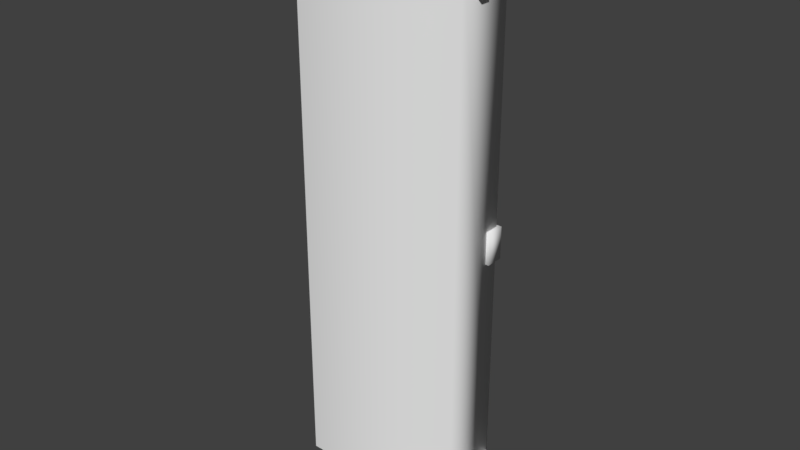 # Source: WeaponsCrate.blend  (saved by Blender 2.93.20; exported with 4.5.12 LTS)
import bpy
from mathutils import Matrix  # noqa: F401  (used for matrix-valued properties, if any)

bpy.ops.wm.read_factory_settings(use_empty=True)
scene = bpy.context.scene
scene.name = 'Scene'

# ---- collections
col_collection_1 = bpy.data.collections.new('Collection 1'); scene.collection.children.link(col_collection_1)

# ---- materials (node trees are filled in below, after node groups)
mat_material04 = bpy.data.materials.new('Material04')
mat_material04.alpha_threshold = 0.0
mat_material04.use_transparent_shadow = False
mat_material04.specular_color = (0.0, 0.0, 0.0)
mat_material04.roughness = 0.5

# ---- material node trees

# ---- world
world_world = bpy.data.worlds.new('World'); scene.world = world_world
world_world.color = (0.05088, 0.05088, 0.05088)
world_world.use_sun_shadow = False
world_world.sun_shadow_jitter_overblur = 0.0
world_world.cycles.sampling_method = 'MANUAL'

# ---- meshes
me_weaponscrate_ms3d_m = bpy.data.meshes.new('WeaponsCrate.ms3d.m')
me_weaponscrate_ms3d_m.from_pydata([(-8.545, -27.05, 5.634), (-8.545, -27.05, -0.04581), (-8.545, 26.91, -0.04581), (-8.545, 26.91, 5.634), (8.75, 22.27, 2.822), (8.452, 22.49, 2.728), (8.452, 22.27, 2.822), (8.452, 23.31, 2.728), (8.75, 22.49, 2.728), (8.88, 22.49, 2.842), (8.88, 22.34, 2.955), (8.75, 22.2, 2.955), (8.88, 22.34, 4.967), (8.75, 22.2, 4.967), (8.452, 22.2, 2.955), (8.452, 22.2, 4.967), (8.452, 22.27, 2.822), (8.88, 23.31, 2.842), (8.75, 23.31, 2.728), (8.452, 23.53, 2.822), (8.75, 23.53, 2.822), (8.88, 23.45, 2.955), (8.75, 23.6, 2.955), (8.88, 23.45, 4.967), (8.75, 23.6, 4.967), (8.452, 23.6, 4.967), (8.452, 23.6, 2.955), (8.452, 23.53, 2.822), (8.75, -22.49, 2.955), (8.452, -22.49, 2.955), (8.452, -22.49, 4.967), (8.75, -22.49, 4.967), (8.88, -22.34, 4.967), (8.88, -22.34, 2.955), (8.88, -22.49, 2.842), (8.88, -23.31, 2.842), (8.75, -23.31, 2.955), (8.88, -23.45, 2.955), (8.88, -23.45, 4.967), (8.75, -23.31, 4.967), (8.452, -23.31, 2.955), (8.452, -23.31, 4.967), (8.452, -22.2, 2.955), (8.75, -22.2, 4.967), (8.452, -22.2, 4.967), (8.75, -22.2, 2.955), (8.452, -22.27, 2.822), (8.75, -22.27, 2.822), (8.75, -22.49, 2.728), (8.75, -23.31, 2.728), (8.75, -23.53, 2.822), (8.452, -23.53, 2.822), (8.452, -23.31, 2.728), (8.452, -22.49, 2.728), (8.452, -22.27, 2.822), (8.452, -23.53, 2.822), (8.452, -23.6, 2.955), (8.75, -23.6, 2.955), (8.452, -23.6, 4.967), (8.75, -23.6, 4.967), (8.452, 22.49, 2.955), (8.452, 23.31, 2.955), (8.75, 23.31, 2.955), (8.75, 22.49, 2.955), (8.495, 26.91, 5.634), (8.495, 26.91, -0.04582), (8.495, -27.05, -0.04581), (8.495, -27.05, 5.634), (-8.545, 26.91, -0.04581), (-8.545, -27.05, -0.04581), (-8.545, -27.05, -0.04581), (-8.545, -27.05, 5.634), (8.495, -27.05, 5.634), (8.495, -27.05, -0.04581), (-8.545, 26.91, -0.04581), (8.495, 26.91, -0.04582), (8.954, -22.07, 1.808), (8.954, -23.73, 1.808), (8.954, -23.73, 2.74), (8.954, -22.07, 2.74), (8.459, -22.07, 1.808), (8.459, -23.73, 1.808), (8.459, -22.07, 2.74), (8.459, -22.07, 1.808), (8.459, -23.73, 2.74), (8.459, -22.07, 2.74), (8.459, -23.73, 1.808), (8.459, -23.73, 2.74), (8.75, -23.31, 2.955), (8.452, -23.31, 2.955), (8.452, -22.49, 2.955), (8.75, -22.49, 2.955), (8.954, -22.07, 4.892), (8.954, -23.73, 4.892), (8.954, -23.73, 5.437), (8.954, -22.07, 5.437), (8.459, -22.07, 4.892), (8.459, -23.73, 4.892), (8.459, -22.07, 5.437), (8.459, -22.07, 4.892), (8.459, -23.73, 5.437), (8.459, -22.07, 5.437), (8.459, -23.73, 4.892), (8.459, -23.73, 5.437), (-8.788, 25.18, 4.934), (-8.509, 25.18, 4.839), (-8.509, 25.18, 5.216), (-8.788, 25.18, 5.122), (-8.509, 22.23, 5.216), (-8.509, 22.23, 4.839), (-8.788, 22.23, 4.934), (-8.788, 22.23, 5.122), (-8.509, 25.18, 4.839), (-8.509, 22.23, 4.839), (-8.509, 25.18, 5.216), (-8.509, 22.23, 5.216), (-8.788, -25.18, 5.122), (-8.509, -25.18, 5.216), (-8.509, -25.18, 4.839), (-8.788, -25.18, 4.934), (-8.788, -22.23, 4.934), (-8.509, -22.23, 4.839), (-8.509, -22.23, 5.216), (-8.788, -22.23, 5.122), (-8.509, -25.18, 4.839), (-8.509, -22.23, 4.839), (-8.509, -22.23, 5.216), (-8.509, -25.18, 5.216), (8.299, -27.72, 4.763), (8.299, -28.69, 4.763), (-8.35, -28.69, 4.763), (-8.35, -27.72, 4.763), (8.299, -28.69, 2.522), (8.299, -27.72, 2.522), (-8.35, -27.72, 2.522), (-8.35, -28.69, 2.522), (8.299, -27.72, 4.763), (8.299, -27.72, 2.522), (-8.35, -27.72, 2.522), (-8.35, -27.72, 4.763), (8.299, -27.72, 4.763), (-8.35, -27.72, 4.763), (7.922, -26.9, 5.315), (7.922, -26.9, 0.2735), (7.922, -27.87, 0.2735), (7.922, -27.87, 5.315), (5.681, -27.87, 5.315), (5.681, -27.87, 0.2735), (5.681, -26.9, 0.2735), (5.681, -26.9, 5.315), (7.922, -26.9, 0.2735), (5.681, -26.9, 0.2735), (7.922, -26.9, 5.315), (5.681, -26.9, 5.315), (-7.973, -27.87, 0.2735), (-7.973, -26.9, 0.2735), (-7.973, -26.9, 5.315), (-7.973, -27.87, 5.315), (-5.732, -26.9, 0.2735), (-5.732, -27.87, 0.2735), (-5.732, -27.87, 5.315), (-5.732, -26.9, 5.315), (-5.732, -26.9, 0.2735), (-7.973, -26.9, 0.2735), (-7.973, -26.9, 5.315), (-5.732, -26.9, 5.315), (-7.973, 26.9, 5.315), (-7.973, 26.9, 0.2735), (-7.973, 27.87, 0.2735), (-7.973, 27.87, 5.315), (-5.732, 27.87, 5.315), (-5.732, 27.87, 0.2735), (-5.732, 26.9, 0.2735), (-5.732, 26.9, 5.315), (-7.973, 26.9, 0.2735), (-5.732, 26.9, 0.2735), (-7.973, 26.9, 5.315), (-5.732, 26.9, 5.315), (7.856, 1.548, 4.22), (8.826, 1.548, 4.22), (8.826, 1.548, 5.914), (7.856, 1.548, 5.914), (8.826, -1.548, 4.22), (7.856, -1.548, 4.22), (7.856, -1.548, 5.914), (8.826, -1.548, 5.914), (7.856, 1.548, 4.22), (7.856, -1.548, 4.22), (7.856, -1.548, 5.914), (7.856, 1.548, 5.914), (7.856, -1.548, 4.22), (7.856, 1.548, 4.22), (-8.788, 1.477, 4.934), (-8.509, 1.477, 4.839), (-8.509, 1.477, 5.216), (-8.788, 1.477, 5.122), (-8.509, -1.477, 5.216), (-8.509, -1.477, 4.839), (-8.788, -1.477, 4.934), (-8.788, -1.477, 5.122), (-8.509, 1.477, 4.839), (-8.509, -1.477, 4.839), (-8.509, 1.477, 5.216), (-8.509, -1.477, 5.216), (8.954, 23.73, 2.74), (8.954, 23.73, 1.808), (8.954, 22.07, 1.808), (8.954, 22.07, 2.74), (8.459, 23.73, 1.808), (8.459, 22.07, 1.808), (8.459, 22.07, 1.808), (8.459, 22.07, 2.74), (8.459, 22.07, 2.74), (8.459, 23.73, 2.74), (8.459, 23.73, 2.74), (8.459, 23.73, 1.808), (8.954, 23.73, 5.437), (8.954, 23.73, 4.892), (8.954, 22.07, 4.892), (8.954, 22.07, 5.437), (8.459, 23.73, 4.892), (8.459, 22.07, 4.892), (8.459, 22.07, 4.892), (8.459, 22.07, 5.437), (8.459, 22.07, 5.437), (8.459, 23.73, 5.437), (8.459, 23.73, 5.437), (8.459, 23.73, 4.892), (-8.35, 28.69, 4.763), (8.299, 28.69, 4.763), (8.299, 27.72, 4.763), (-8.35, 27.72, 4.763), (-8.35, 27.72, 2.522), (8.299, 27.72, 2.522), (8.299, 28.69, 2.522), (-8.35, 28.69, 2.522), (8.299, 27.72, 4.763), (8.299, 27.72, 2.522), (-8.35, 27.72, 4.763), (-8.35, 27.72, 2.522), (-8.35, 27.72, 4.763), (8.299, 27.72, 4.763), (7.922, 27.87, 0.2734), (7.922, 26.9, 0.2734), (7.922, 26.9, 5.315), (7.922, 27.87, 5.315), (5.681, 26.9, 0.2734), (5.681, 27.87, 0.2734), (5.681, 27.87, 5.315), (5.681, 26.9, 5.315), (5.681, 26.9, 0.2734), (7.922, 26.9, 0.2734), (7.922, 26.9, 5.315), (5.681, 26.9, 5.315), (8.452, 22.49, 4.967), (8.452, 22.49, 2.955), (8.75, 22.49, 2.955), (8.75, 22.49, 4.967), (8.75, 23.31, 2.955), (8.75, 23.31, 4.967), (8.452, 23.31, 2.955), (8.452, 23.31, 4.967)], [], [(0, 2, 1), (0, 3, 2), (4, 6, 5), (7, 8, 5), (4, 5, 8), (9, 4, 8), (10, 4, 9), (10, 11, 4), (12, 11, 10), (12, 13, 11), (13, 14, 11), (13, 15, 14), (16, 11, 14), (16, 4, 11), (8, 17, 9), (8, 18, 17), (7, 18, 8), (19, 18, 7), (19, 20, 18), (20, 17, 18), (17, 20, 21), (21, 20, 22), (22, 23, 21), (22, 24, 23), (25, 24, 22), (25, 22, 26), (26, 22, 20), (26, 20, 27), (28, 30, 29), (28, 31, 30), (32, 31, 28), (32, 28, 33), (34, 33, 28), (28, 35, 34), (28, 36, 35), (36, 37, 35), (36, 38, 37), (36, 39, 38), (40, 39, 36), (40, 41, 39), (42, 44, 43), (42, 43, 45), (45, 46, 42), (45, 47, 46), (45, 33, 47), (47, 33, 34), (47, 34, 48), (35, 48, 34), (35, 49, 48), (35, 50, 49), (49, 50, 51), (49, 51, 52), (48, 49, 52), (48, 52, 53), (53, 47, 48), (53, 54, 47), (45, 32, 33), (45, 43, 32), (50, 56, 55), (50, 57, 56), (57, 58, 56), (57, 59, 58), (38, 59, 57), (38, 57, 37), (50, 37, 57), (50, 35, 37), (60, 62, 61), (60, 63, 62), (64, 66, 65), (64, 67, 66), (68, 66, 69), (68, 65, 66), (70, 72, 71), (70, 73, 72), (0, 64, 3), (0, 67, 64), (3, 75, 74), (3, 64, 75), (76, 78, 77), (76, 79, 78), (76, 81, 80), (76, 77, 81), (79, 83, 82), (79, 76, 83), (78, 85, 84), (78, 79, 85), (77, 87, 86), (77, 78, 87), (88, 90, 89), (88, 91, 90), (92, 94, 93), (92, 95, 94), (92, 97, 96), (92, 93, 97), (95, 99, 98), (95, 92, 99), (94, 101, 100), (94, 95, 101), (93, 103, 102), (93, 94, 103), (104, 106, 105), (107, 106, 104), (108, 110, 109), (108, 111, 110), (112, 110, 104), (112, 113, 110), (104, 111, 107), (104, 110, 111), (107, 115, 114), (107, 111, 115), (116, 118, 117), (118, 116, 119), (120, 122, 121), (120, 123, 122), (120, 124, 119), (120, 125, 124), (123, 119, 116), (123, 120, 119), (126, 116, 127), (126, 123, 116), (128, 130, 129), (128, 131, 130), (132, 134, 133), (132, 135, 134), (132, 136, 129), (132, 137, 136), (135, 129, 130), (135, 132, 129), (138, 130, 139), (138, 135, 130), (133, 141, 140), (133, 134, 141), (142, 144, 143), (142, 145, 144), (146, 148, 147), (146, 149, 148), (144, 151, 150), (144, 147, 151), (152, 146, 145), (152, 153, 146), (145, 147, 144), (145, 146, 147), (154, 156, 155), (154, 157, 156), (158, 160, 159), (158, 161, 160), (162, 154, 163), (162, 159, 154), (160, 164, 157), (160, 165, 164), (159, 157, 154), (159, 160, 157), (166, 168, 167), (166, 169, 168), (170, 172, 171), (170, 173, 172), (168, 175, 174), (168, 171, 175), (176, 170, 169), (176, 177, 170), (169, 171, 168), (169, 170, 171), (178, 180, 179), (178, 181, 180), (182, 184, 183), (182, 185, 184), (182, 186, 179), (182, 187, 186), (185, 179, 180), (185, 182, 179), (188, 180, 189), (188, 185, 180), (190, 189, 191), (190, 188, 189), (192, 194, 193), (195, 194, 192), (196, 198, 197), (196, 199, 198), (200, 198, 192), (200, 201, 198), (192, 199, 195), (192, 198, 199), (195, 203, 202), (195, 199, 203), (204, 206, 205), (204, 207, 206), (208, 206, 209), (208, 205, 206), (210, 207, 211), (210, 206, 207), (212, 204, 213), (212, 207, 204), (214, 205, 215), (214, 204, 205), (216, 218, 217), (216, 219, 218), (220, 218, 221), (220, 217, 218), (222, 219, 223), (222, 218, 219), (224, 216, 225), (224, 219, 216), (226, 217, 227), (226, 216, 217), (228, 230, 229), (228, 231, 230), (232, 234, 233), (232, 235, 234), (236, 234, 229), (236, 237, 234), (229, 235, 228), (229, 234, 235), (228, 239, 238), (228, 235, 239), (240, 233, 241), (240, 232, 233), (242, 244, 243), (242, 245, 244), (246, 248, 247), (246, 249, 248), (250, 242, 251), (250, 247, 242), (248, 252, 245), (248, 253, 252), (247, 245, 242), (247, 248, 245), (254, 256, 255), (254, 257, 256), (256, 257, 12), (256, 12, 10), (10, 9, 256), (17, 256, 9), (17, 258, 256), (21, 258, 17), (23, 258, 21), (23, 259, 258), (259, 260, 258), (259, 261, 260)])
me_weaponscrate_ms3d_m.polygons.foreach_set('use_smooth', [True] * 238)
_k = set([(0, 1), (0, 67), (1, 2), (2, 3), (3, 74), (4, 6), (4, 16), (5, 6), (5, 7), (7, 19), (12, 13), (12, 257), (13, 15), (14, 15), (14, 16), (19, 20), (20, 27), (23, 24), (23, 259), (24, 25), (25, 26), (26, 27), (28, 29), (28, 36), (29, 30), (30, 31), (31, 32), (32, 43), (36, 40), (38, 39), (38, 59), (39, 41), (40, 41), (42, 44), (42, 46), (43, 44), (46, 47), (47, 54), (50, 51), (50, 55), (51, 52), (52, 53), (53, 54), (55, 56), (56, 58), (58, 59), (60, 61), (60, 63), (61, 62), (62, 63), (64, 65), (64, 75), (65, 68), (66, 67), (66, 69), (68, 69), (70, 71), (70, 73), (71, 72), (72, 73), (74, 75), (76, 80), (76, 83), (77, 81), (77, 86), (78, 84), (78, 87), (79, 82), (79, 85), (80, 81), (82, 83), (84, 85), (86, 87), (88, 89), (88, 91), (89, 90), (90, 91), (92, 96), (92, 99), (93, 97), (93, 102), (94, 100), (94, 103), (95, 98), (95, 101), (96, 97), (98, 99), (100, 101), (102, 103), (104, 105), (104, 112), (105, 106), (106, 107), (107, 114), (108, 109), (108, 111), (109, 110), (110, 113), (111, 115), (112, 113), (114, 115), (116, 117), (116, 127), (117, 118), (118, 119), (119, 124), (120, 121), (120, 125), (121, 122), (122, 123), (123, 126), (124, 125), (126, 127), (128, 129), (128, 131), (129, 136), (130, 131), (130, 139), (132, 133), (132, 137), (133, 140), (134, 135), (134, 141), (135, 138), (136, 137), (138, 139), (140, 141), (142, 143), (142, 145), (143, 144), (144, 150), (145, 152), (146, 149), (146, 153), (147, 148), (147, 151), (148, 149), (150, 151), (152, 153), (154, 155), (154, 163), (155, 156), (156, 157), (157, 164), (158, 159), (158, 161), (159, 162), (160, 161), (160, 165), (162, 163), (164, 165), (166, 167), (166, 169), (167, 168), (168, 174), (169, 176), (170, 173), (170, 177), (171, 172), (171, 175), (172, 173), (174, 175), (176, 177), (178, 179), (178, 181), (179, 186), (180, 181), (180, 189), (182, 183), (182, 187), (183, 184), (184, 185), (185, 188), (186, 187), (188, 190), (189, 191), (190, 191), (192, 193), (192, 200), (193, 194), (194, 195), (195, 202), (196, 197), (196, 199), (197, 198), (198, 201), (199, 203), (200, 201), (202, 203), (204, 213), (204, 214), (205, 208), (205, 215), (206, 209), (206, 210), (207, 211), (207, 212), (208, 209), (210, 211), (212, 213), (214, 215), (216, 225), (216, 226), (217, 220), (217, 227), (218, 221), (218, 222), (219, 223), (219, 224), (220, 221), (222, 223), (224, 225), (226, 227), (228, 231), (228, 238), (229, 230), (229, 236), (230, 231), (232, 235), (232, 240), (233, 234), (233, 241), (234, 237), (235, 239), (236, 237), (238, 239), (240, 241), (242, 243), (242, 251), (243, 244), (244, 245), (245, 252), (246, 247), (246, 249), (247, 250), (248, 249), (248, 253), (250, 251), (252, 253), (254, 255), (254, 257), (255, 256), (256, 258), (258, 260), (259, 261), (260, 261)])
me_weaponscrate_ms3d_m.attributes.new('sharp_edge', 'BOOLEAN', 'EDGE').data.foreach_set('value', [ (min(e.vertices), max(e.vertices)) in _k for e in me_weaponscrate_ms3d_m.edges])
_uv = me_weaponscrate_ms3d_m.uv_layers.new(name='ms3d_uv_layer')
_uv.uv.foreach_set('vector', [0.1059, -0.007843, 0.007843, -0.898, 0.007843, -0.007843, 0.1059, -0.007843, 0.1059, -0.898, 0.007843, -0.898, 0.8196, -0.1412, 0.8196, -0.1569, 0.8314, -0.1569, 0.8667, -0.1569, 0.8314, -0.1412, 0.8314, -0.1569, 0.8196, -0.1412, 0.8314, -0.1569, 0.8314, -0.1412, 0.8314, -0.1333, 0.8196, -0.1412, 0.8314, -0.1412, 0.8275, -0.1294, 0.8196, -0.1412, 0.8314, -0.1333, 0.8275, -0.1294, 0.8196, -0.1294, 0.8196, -0.1412, 0.8275, -0.03529, 0.8196, -0.1294, 0.8275, -0.1294, 0.8275, -0.03529, 0.8196, -0.03529, 0.8196, -0.1294, 0.8196, -0.03529, 0.8078, -0.1294, 0.8196, -0.1294, 0.8196, -0.03529, 0.8078, -0.03529, 0.8078, -0.1294, 0.8078, -0.1412, 0.8196, -0.1294, 0.8078, -0.1294, 0.8078, -0.1412, 0.8196, -0.1412, 0.8196, -0.1294, 0.8314, -0.1412, 0.8667, -0.1333, 0.8314, -0.1333, 0.8314, -0.1412, 0.8667, -0.1412, 0.8667, -0.1333, 0.8667, -0.1569, 0.8667, -0.1412, 0.8314, -0.1412, 0.8784, -0.1569, 0.8667, -0.1412, 0.8667, -0.1569, 0.8784, -0.1569, 0.8784, -0.1412, 0.8667, -0.1412, 0.8784, -0.1412, 0.8667, -0.1333, 0.8667, -0.1412, 0.8667, -0.1333, 0.8784, -0.1412, 0.8706, -0.1294, 0.8706, -0.1294, 0.8784, -0.1412, 0.8784, -0.1294, 0.8784, -0.1294, 0.8706, -0.03529, 0.8706, -0.1294, 0.8784, -0.1294, 0.8784, -0.03529, 0.8706, -0.03529, 0.8902, -0.03529, 0.8784, -0.03529, 0.8784, -0.1294, 0.8902, -0.03529, 0.8784, -0.1294, 0.8902, -0.1294, 0.8902, -0.1294, 0.8784, -0.1294, 0.8784, -0.1412, 0.8902, -0.1294, 0.8784, -0.1412, 0.8902, -0.1412, 0.8314, -0.1294, 0.8471, -0.03529, 0.8471, -0.1294, 0.8314, -0.1294, 0.8314, -0.03529, 0.8471, -0.03529, 0.8275, -0.03529, 0.8314, -0.03529, 0.8314, -0.1294, 0.8275, -0.03529, 0.8314, -0.1294, 0.8275, -0.1294, 0.8314, -0.1333, 0.8275, -0.1294, 0.8314, -0.1294, 0.8314, -0.1294, 0.8667, -0.1333, 0.8314, -0.1333, 0.8314, -0.1294, 0.8667, -0.1294, 0.8667, -0.1333, 0.8667, -0.1294, 0.8706, -0.1294, 0.8667, -0.1333, 0.8667, -0.1294, 0.8706, -0.03529, 0.8706, -0.1294, 0.8667, -0.1294, 0.8667, -0.03529, 0.8706, -0.03529, 0.851, -0.1294, 0.8667, -0.03529, 0.8667, -0.1294, 0.851, -0.1294, 0.851, -0.03529, 0.8667, -0.03529, 0.8078, -0.1294, 0.8078, -0.03529, 0.8196, -0.03529, 0.8078, -0.1294, 0.8196, -0.03529, 0.8196, -0.1294, 0.8196, -0.1294, 0.8078, -0.1412, 0.8078, -0.1294, 0.8196, -0.1294, 0.8196, -0.1412, 0.8078, -0.1412, 0.8196, -0.1294, 0.8275, -0.1294, 0.8196, -0.1412, 0.8196, -0.1412, 0.8275, -0.1294, 0.8314, -0.1333, 0.8196, -0.1412, 0.8314, -0.1333, 0.8314, -0.1412, 0.8667, -0.1333, 0.8314, -0.1412, 0.8314, -0.1333, 0.8667, -0.1333, 0.8667, -0.1412, 0.8314, -0.1412, 0.8667, -0.1333, 0.8784, -0.1412, 0.8667, -0.1412, 0.8667, -0.1412, 0.8784, -0.1412, 0.8784, -0.1569, 0.8667, -0.1412, 0.8784, -0.1569, 0.8667, -0.1569, 0.8314, -0.1412, 0.8667, -0.1412, 0.8667, -0.1569, 0.8314, -0.1412, 0.8667, -0.1569, 0.8314, -0.1569, 0.8314, -0.1569, 0.8196, -0.1412, 0.8314, -0.1412, 0.8314, -0.1569, 0.8196, -0.1569, 0.8196, -0.1412, 0.8196, -0.1294, 0.8275, -0.03529, 0.8275, -0.1294, 0.8196, -0.1294, 0.8196, -0.03529, 0.8275, -0.03529, 0.8784, -0.1412, 0.8902, -0.1294, 0.8902, -0.1412, 0.8784, -0.1412, 0.8784, -0.1294, 0.8902, -0.1294, 0.8784, -0.1294, 0.8902, -0.03529, 0.8902, -0.1294, 0.8784, -0.1294, 0.8784, -0.03529, 0.8902, -0.03529, 0.8706, -0.03529, 0.8784, -0.03529, 0.8784, -0.1294, 0.8706, -0.03529, 0.8784, -0.1294, 0.8706, -0.1294, 0.8784, -0.1412, 0.8706, -0.1294, 0.8784, -0.1294, 0.8784, -0.1412, 0.8667, -0.1333, 0.8706, -0.1294, 0.8314, -0.01569, 0.8667, -0.03137, 0.8667, -0.01569, 0.8314, -0.01569, 0.8314, -0.03137, 0.8667, -0.03137, 0.4039, -0.898, 0.502, -0.007843, 0.502, -0.898, 0.4039, -0.898, 0.4039, -0.007843, 0.502, -0.007843, 0.7961, -0.898, 0.502, -0.007843, 0.7961, -0.007843, 0.7961, -0.898, 0.502, -0.898, 0.502, -0.007843, 0.1059, -0.9961, 0.4039, -0.898, 0.1059, -0.898, 0.1059, -0.9961, 0.4039, -0.9961, 0.4039, -0.898, 0.1059, -0.007843, 0.4039, -0.898, 0.1059, -0.898, 0.1059, -0.007843, 0.4039, -0.007843, 0.4039, -0.898, 0.1059, -0.898, 0.4039, -0.9961, 0.1059, -0.9961, 0.1059, -0.898, 0.4039, -0.898, 0.4039, -0.9961, 0.9216, -0.02745, 0.9765, -0.04706, 0.9765, -0.02745, 0.9216, -0.02745, 0.9216, -0.04706, 0.9765, -0.04706, 0.9216, -0.02745, 0.9765, -0.007843, 0.9216, -0.007843, 0.9216, -0.02745, 0.9765, -0.02745, 0.9765, -0.007843, 0.9216, -0.04706, 0.9059, -0.02745, 0.9059, -0.04706, 0.9216, -0.04706, 0.9216, -0.02745, 0.9059, -0.02745, 0.9765, -0.04706, 0.9216, -0.06274, 0.9765, -0.06274, 0.9765, -0.04706, 0.9216, -0.04706, 0.9216, -0.06274, 0.9765, -0.02745, 0.9922, -0.04706, 0.9922, -0.02745, 0.9765, -0.02745, 0.9765, -0.04706, 0.9922, -0.04706, 0.8667, -0.03137, 0.8314, -0.01569, 0.8667, -0.01569, 0.8667, -0.03137, 0.8314, -0.03137, 0.8314, -0.01569, 0.9216, -0.0902, 0.9765, -0.1059, 0.9765, -0.0902, 0.9216, -0.0902, 0.9216, -0.1059, 0.9765, -0.1059, 0.9216, -0.0902, 0.9765, -0.07059, 0.9216, -0.07059, 0.9216, -0.0902, 0.9765, -0.0902, 0.9765, -0.07059, 0.9216, -0.1059, 0.9059, -0.0902, 0.9059, -0.1059, 0.9216, -0.1059, 0.9216, -0.0902, 0.9059, -0.0902, 0.9765, -0.1059, 0.9216, -0.1255, 0.9765, -0.1255, 0.9765, -0.1059, 0.9216, -0.1059, 0.9216, -0.1255, 0.9765, -0.0902, 0.9922, -0.1059, 0.9922, -0.0902, 0.9765, -0.0902, 0.9765, -0.1059, 0.9922, -0.1059, 0.9725, -0.8118, 0.9882, -0.8275, 0.9686, -0.8275, 0.9843, -0.8118, 0.9882, -0.8275, 0.9725, -0.8118, 0.9882, -0.6706, 0.9725, -0.6863, 0.9686, -0.6706, 0.9882, -0.6706, 0.9843, -0.6863, 0.9725, -0.6863, 0.9608, -0.8118, 0.9725, -0.6863, 0.9725, -0.8118, 0.9608, -0.8118, 0.9608, -0.6863, 0.9725, -0.6863, 0.9725, -0.8118, 0.9843, -0.6863, 0.9843, -0.8118, 0.9725, -0.8118, 0.9725, -0.6863, 0.9843, -0.6863, 0.9843, -0.8118, 0.9922, -0.6863, 0.9922, -0.8118, 0.9843, -0.8118, 0.9843, -0.6863, 0.9922, -0.6863, 0.9843, -0.9765, 0.9686, -0.9882, 0.9882, -0.9882, 0.9686, -0.9882, 0.9843, -0.9765, 0.9725, -0.9765, 0.9725, -0.8471, 0.9882, -0.8353, 0.9686, -0.8353, 0.9725, -0.8471, 0.9843, -0.8471, 0.9882, -0.8353, 0.9725, -0.8471, 0.9608, -0.9765, 0.9725, -0.9765, 0.9725, -0.8471, 0.9608, -0.8471, 0.9608, -0.9765, 0.9843, -0.8471, 0.9725, -0.9765, 0.9843, -0.9765, 0.9843, -0.8471, 0.9725, -0.8471, 0.9725, -0.9765, 0.9961, -0.8471, 0.9843, -0.9765, 0.9961, -0.9765, 0.9961, -0.8471, 0.9843, -0.8471, 0.9843, -0.9765, 0.9569, -0.9725, 0.9373, -0.6588, 0.9373, -0.9725, 0.9569, -0.9725, 0.9569, -0.6588, 0.9373, -0.6588, 0.8941, -0.9725, 0.8784, -0.6588, 0.8784, -0.9725, 0.8941, -0.9725, 0.8941, -0.6588, 0.8784, -0.6588, 0.8941, -0.9725, 0.9373, -0.9882, 0.9373, -0.9725, 0.8941, -0.9725, 0.8941, -0.9882, 0.9373, -0.9882, 0.8941, -0.6588, 0.9373, -0.9725, 0.9373, -0.6588, 0.8941, -0.6588, 0.8941, -0.9725, 0.9373, -0.9725, 0.8941, -0.6392, 0.9373, -0.6588, 0.9373, -0.6392, 0.8941, -0.6392, 0.8941, -0.6588, 0.9373, -0.6588, 0.8784, -0.9725, 0.8353, -0.6588, 0.8353, -0.9725, 0.8784, -0.9725, 0.8784, -0.6588, 0.8353, -0.6588, 0.7098, -0.9882, 0.8039, -0.9686, 0.8039, -0.9882, 0.7098, -0.9882, 0.7098, -0.9686, 0.8039, -0.9686, 0.7098, -0.9255, 0.8039, -0.9059, 0.8039, -0.9255, 0.7098, -0.9255, 0.7098, -0.9059, 0.8039, -0.9059, 0.8039, -0.9686, 0.8235, -0.9255, 0.8235, -0.9686, 0.8039, -0.9686, 0.8039, -0.9255, 0.8235, -0.9255, 0.6902, -0.9686, 0.7098, -0.9255, 0.7098, -0.9686, 0.6902, -0.9686, 0.6902, -0.9255, 0.7098, -0.9255, 0.7098, -0.9686, 0.8039, -0.9255, 0.8039, -0.9686, 0.7098, -0.9686, 0.7098, -0.9255, 0.8039, -0.9255, 0.6627, -0.9686, 0.5686, -0.9882, 0.6627, -0.9882, 0.6627, -0.9686, 0.5686, -0.9686, 0.5686, -0.9882, 0.6627, -0.9098, 0.5686, -0.9255, 0.6627, -0.9255, 0.6627, -0.9098, 0.5686, -0.9098, 0.5686, -0.9255, 0.6824, -0.9255, 0.6627, -0.9686, 0.6824, -0.9686, 0.6824, -0.9255, 0.6627, -0.9255, 0.6627, -0.9686, 0.5686, -0.9255, 0.549, -0.9686, 0.5686, -0.9686, 0.5686, -0.9255, 0.549, -0.9255, 0.549, -0.9686, 0.6627, -0.9255, 0.5686, -0.9686, 0.6627, -0.9686, 0.6627, -0.9255, 0.5686, -0.9255, 0.5686, -0.9686, 0.5686, -0.9882, 0.6627, -0.9686, 0.6627, -0.9882, 0.5686, -0.9882, 0.5686, -0.9686, 0.6627, -0.9686, 0.5686, -0.9255, 0.6627, -0.9098, 0.6627, -0.9255, 0.5686, -0.9255, 0.5686, -0.9098, 0.6627, -0.9098, 0.6627, -0.9686, 0.6824, -0.9255, 0.6824, -0.9686, 0.6627, -0.9686, 0.6627, -0.9255, 0.6824, -0.9255, 0.549, -0.9686, 0.5686, -0.9255, 0.5686, -0.9686, 0.549, -0.9686, 0.549, -0.9255, 0.5686, -0.9255, 0.5686, -0.9686, 0.6627, -0.9255, 0.6627, -0.9686, 0.5686, -0.9686, 0.5686, -0.9255, 0.6627, -0.9255, 0.8314, -0.1647, 0.8627, -0.1882, 0.8314, -0.1882, 0.8314, -0.1647, 0.8627, -0.1647, 0.8627, -0.1882, 0.8314, -0.2667, 0.8627, -0.2902, 0.8314, -0.2902, 0.8314, -0.2667, 0.8627, -0.2667, 0.8627, -0.2902, 0.8314, -0.2667, 0.8078, -0.1882, 0.8314, -0.1882, 0.8314, -0.2667, 0.8078, -0.2667, 0.8078, -0.1882, 0.8627, -0.2667, 0.8314, -0.1882, 0.8627, -0.1882, 0.8627, -0.2667, 0.8314, -0.2667, 0.8314, -0.1882, 0.8863, -0.2667, 0.8627, -0.1882, 0.8863, -0.1882, 0.8863, -0.2667, 0.8627, -0.2667, 0.8627, -0.1882, 0.9216, -0.2667, 0.8863, -0.1882, 0.9216, -0.1882, 0.9216, -0.2667, 0.8863, -0.2667, 0.8863, -0.1882, 0.9725, -0.8118, 0.9882, -0.8275, 0.9686, -0.8275, 0.9843, -0.8118, 0.9882, -0.8275, 0.9725, -0.8118, 0.9882, -0.6706, 0.9725, -0.6863, 0.9686, -0.6706, 0.9882, -0.6706, 0.9843, -0.6863, 0.9725, -0.6863, 0.9608, -0.8118, 0.9725, -0.6863, 0.9725, -0.8118, 0.9608, -0.8118, 0.9608, -0.6863, 0.9725, -0.6863, 0.9725, -0.8118, 0.9843, -0.6863, 0.9843, -0.8118, 0.9725, -0.8118, 0.9725, -0.6863, 0.9843, -0.6863, 0.9843, -0.8118, 0.9922, -0.6863, 0.9922, -0.8118, 0.9843, -0.8118, 0.9843, -0.6863, 0.9922, -0.6863, 0.9765, -0.04706, 0.9216, -0.02745, 0.9765, -0.02745, 0.9765, -0.04706, 0.9216, -0.04706, 0.9216, -0.02745, 0.9765, -0.007843, 0.9216, -0.02745, 0.9216, -0.007843, 0.9765, -0.007843, 0.9765, -0.02745, 0.9216, -0.02745, 0.9059, -0.02745, 0.9216, -0.04706, 0.9059, -0.04706, 0.9059, -0.02745, 0.9216, -0.02745, 0.9216, -0.04706, 0.9216, -0.06274, 0.9765, -0.04706, 0.9765, -0.06274, 0.9216, -0.06274, 0.9216, -0.04706, 0.9765, -0.04706, 0.9922, -0.04706, 0.9765, -0.02745, 0.9922, -0.02745, 0.9922, -0.04706, 0.9765, -0.04706, 0.9765, -0.02745, 0.9765, -0.1059, 0.9216, -0.0902, 0.9765, -0.0902, 0.9765, -0.1059, 0.9216, -0.1059, 0.9216, -0.0902, 0.9765, -0.07059, 0.9216, -0.0902, 0.9216, -0.07059, 0.9765, -0.07059, 0.9765, -0.0902, 0.9216, -0.0902, 0.9059, -0.0902, 0.9216, -0.1059, 0.9059, -0.1059, 0.9059, -0.0902, 0.9216, -0.0902, 0.9216, -0.1059, 0.9216, -0.1255, 0.9765, -0.1059, 0.9765, -0.1255, 0.9216, -0.1255, 0.9216, -0.1059, 0.9765, -0.1059, 0.9922, -0.1059, 0.9765, -0.0902, 0.9922, -0.0902, 0.9922, -0.1059, 0.9765, -0.1059, 0.9765, -0.0902, 0.9373, -0.298, 0.9569, -0.6118, 0.9373, -0.6118, 0.9373, -0.298, 0.9569, -0.298, 0.9569, -0.6118, 0.8784, -0.298, 0.8941, -0.6118, 0.8784, -0.6118, 0.8784, -0.298, 0.8941, -0.298, 0.8941, -0.6118, 0.9373, -0.6275, 0.8941, -0.6118, 0.9373, -0.6118, 0.9373, -0.6275, 0.8941, -0.6275, 0.8941, -0.6118, 0.9373, -0.6118, 0.8941, -0.298, 0.9373, -0.298, 0.9373, -0.6118, 0.8941, -0.6118, 0.8941, -0.298, 0.9373, -0.298, 0.8941, -0.2784, 0.9373, -0.2784, 0.9373, -0.298, 0.8941, -0.298, 0.8941, -0.2784, 0.8353, -0.298, 0.8784, -0.6118, 0.8353, -0.6118, 0.8353, -0.298, 0.8784, -0.298, 0.8784, -0.6118, 0.5255, -0.9686, 0.4314, -0.9882, 0.5255, -0.9882, 0.5255, -0.9686, 0.4314, -0.9686, 0.4314, -0.9882, 0.5255, -0.9059, 0.4314, -0.9255, 0.5255, -0.9255, 0.5255, -0.9059, 0.4314, -0.9059, 0.4314, -0.9255, 0.5451, -0.9255, 0.5255, -0.9686, 0.5451, -0.9686, 0.5451, -0.9255, 0.5255, -0.9255, 0.5255, -0.9686, 0.4314, -0.9255, 0.4118, -0.9686, 0.4314, -0.9686, 0.4314, -0.9255, 0.4118, -0.9255, 0.4118, -0.9686, 0.5255, -0.9255, 0.4314, -0.9686, 0.5255, -0.9686, 0.5255, -0.9255, 0.4314, -0.9255, 0.4314, -0.9686, 0.8471, -0.03529, 0.8314, -0.1294, 0.8471, -0.1294, 0.8471, -0.03529, 0.8314, -0.03529, 0.8314, -0.1294, 0.8314, -0.1294, 0.8314, -0.03529, 0.8275, -0.03529, 0.8314, -0.1294, 0.8275, -0.03529, 0.8275, -0.1294, 0.8275, -0.1294, 0.8314, -0.1333, 0.8314, -0.1294, 0.8667, -0.1333, 0.8314, -0.1294, 0.8314, -0.1333, 0.8667, -0.1333, 0.8667, -0.1294, 0.8314, -0.1294, 0.8706, -0.1294, 0.8667, -0.1294, 0.8667, -0.1333, 0.8706, -0.03529, 0.8667, -0.1294, 0.8706, -0.1294, 0.8706, -0.03529, 0.8667, -0.03529, 0.8667, -0.1294, 0.8667, -0.03529, 0.851, -0.1294, 0.8667, -0.1294, 0.8667, -0.03529, 0.851, -0.03529, 0.851, -0.1294])
me_weaponscrate_ms3d_m.materials.append(mat_material04)
me_weaponscrate_ms3d_m.use_remesh_preserve_volume = False
me_weaponscrate_ms3d_m.use_remesh_preserve_attributes = False
me_weaponscrate_ms3d_m.use_mirror_vertex_groups = False
me_weaponscrate_ms3d_m.update()
arm_weaponscrate_ms3d_a = bpy.data.armatures.new('WeaponsCrate.ms3d.a')  # bones are not reproduced

# ---- objects
ob_weaponscrate_ms3d_eo = bpy.data.objects.new('WeaponsCrate.ms3d.eo', None)
ob_weaponscrate_ms3d_ao = bpy.data.objects.new('WeaponsCrate.ms3d.ao', arm_weaponscrate_ms3d_a)
ob_weaponscrate_ms3d_mo = bpy.data.objects.new('WeaponsCrate.ms3d.mo', me_weaponscrate_ms3d_m)

# ---- transforms, parenting, visibility, modifiers, constraints
ob_weaponscrate_ms3d_eo.location = (0.0, 0.0, 0.0)
ob_weaponscrate_ms3d_eo.empty_image_offset = (0.0, 0.0)
ob_weaponscrate_ms3d_eo.lineart.crease_threshold = 0.0
ob_weaponscrate_ms3d_ao.parent = ob_weaponscrate_ms3d_eo
ob_weaponscrate_ms3d_ao.location = (0.0, 0.0, 0.0)
ob_weaponscrate_ms3d_ao.rotation_euler = (-1.571, 0.0, 0.0)
ob_weaponscrate_ms3d_ao.show_in_front = True
ob_weaponscrate_ms3d_ao.lineart.crease_threshold = 0.0
ob_weaponscrate_ms3d_mo.parent = ob_weaponscrate_ms3d_eo
ob_weaponscrate_ms3d_mo.location = (0.0, 0.0, 0.0)
ob_weaponscrate_ms3d_mo.rotation_euler = (-1.571, 0.0, 0.0)
ob_weaponscrate_ms3d_mo.lineart.crease_threshold = 0.0
_vg = ob_weaponscrate_ms3d_mo.vertex_groups.new(name='studio_crateroc_ref_mesh_0')
_vg.add([0, 1, 2, 3, 4, 5, 6, 7, 8, 9, 10, 11, 12, 13, 14, 15, 16, 17, 18, 19, 20, 21, 22, 23, 24, 25, 26, 27, 28, 29, 30, 31, 32, 33, 34, 35, 36, 37, 38, 39, 40, 41, 42, 43, 44, 45, 46, 47, 48, 49, 50, 51, 52, 53, 54, 55, 56, 57, 58, 59, 60, 61, 62, 63, 64, 65, 66, 67, 68, 69, 70, 71, 72, 73, 74, 75, 76, 77, 78, 79, 80, 81, 82, 83, 84, 85, 86, 87, 88, 89, 90, 91, 92, 93, 94, 95, 96, 97, 98, 99, 100, 101, 102, 103, 104, 105, 106, 107, 108, 109, 110, 111, 112, 113, 114, 115, 116, 117, 118, 119, 120, 121, 122, 123, 124, 125, 126, 127, 128, 129, 130, 131, 132, 133, 134, 135, 136, 137, 138, 139, 140, 141, 142, 143, 144, 145, 146, 147, 148, 149, 150, 151, 152, 153, 154, 155, 156, 157, 158, 159, 160, 161, 162, 163, 164, 165, 166, 167, 168, 169, 170, 171, 172, 173, 174, 175, 176, 177, 178, 179, 180, 181, 182, 183, 184, 185, 186, 187, 188, 189, 190, 191, 192, 193, 194, 195, 196, 197, 198, 199, 200, 201, 202, 203, 204, 205, 206, 207, 208, 209, 210, 211, 212, 213, 214, 215, 216, 217, 218, 219, 220, 221, 222, 223, 224, 225, 226, 227, 228, 229, 230, 231, 232, 233, 234, 235, 236, 237, 238, 239, 240, 241, 242, 243, 244, 245, 246, 247, 248, 249, 250, 251, 252, 253, 254, 255, 256, 257, 258, 259, 260, 261], 1.0, 'REPLACE')
_m = ob_weaponscrate_ms3d_mo.modifiers.new('ms3d_smoothing_groups', 'EDGE_SPLIT')
_m.use_edge_angle = False
_m = ob_weaponscrate_ms3d_mo.modifiers.new('WeaponsCrate.ms3d.a', 'ARMATURE')
_m.object = ob_weaponscrate_ms3d_ao

# ---- collection membership
col_collection_1.objects.link(ob_weaponscrate_ms3d_eo)
col_collection_1.objects.link(ob_weaponscrate_ms3d_ao)
col_collection_1.objects.link(ob_weaponscrate_ms3d_mo)

# ---- scene / render settings (as saved in the file)
scene.frame_start = 0; scene.frame_end = 0; scene.frame_set(0)
scene.render.engine = 'BLENDER_EEVEE_NEXT'
scene.render.resolution_percentage = 50
scene.render.dither_intensity = 0.0
scene.cycles.use_denoising = False
scene.cycles.samples = 128
scene.cycles.sampling_pattern = 'TABULATED_SOBOL'
scene.cycles.use_adaptive_sampling = False
scene.cycles.use_light_tree = False
scene.cycles.blur_glossy = 0.0
scene.cycles.sample_clamp_indirect = 0.0
scene.view_settings.view_transform = 'Standard'
bpy.context.view_layer.update()

# ---- added for rendering (the .blend has no active camera and no usable light): camera, sun
cam_auto = bpy.data.cameras.new('AutoCamera')
cam_auto.lens = 50.0
cam_auto.sensor_width = 36.0
cam_auto.clip_end = 1000.0
ob_auto_camera = bpy.data.objects.new('AutoCamera', cam_auto)
scene.collection.objects.link(ob_auto_camera)
ob_auto_camera.location = (55.9261, -64.0773, 44.6743)
ob_auto_camera.rotation_euler = (1.09748, -7.21219e-08, 0.694738)
scene.camera = ob_auto_camera
light_auto_sun = bpy.data.lights.new('AutoSun', 'SUN')
light_auto_sun.energy = 3.0
light_auto_sun.angle = 0.0523599
ob_auto_sun = bpy.data.objects.new('AutoSun', light_auto_sun)
scene.collection.objects.link(ob_auto_sun)
ob_auto_sun.rotation_euler = (0.872665, 0.174533, 0.523599)
bpy.context.view_layer.update()
